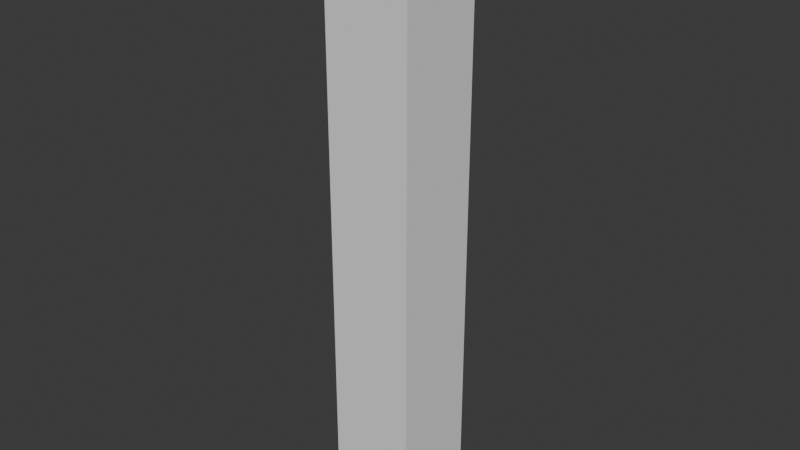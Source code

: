 # Source: FI-005_Walkways_FencedPole.blend  (saved by Blender 4.2.67; exported with 4.5.12 LTS)
import bpy
from mathutils import Matrix  # noqa: F401  (used for matrix-valued properties, if any)

bpy.ops.wm.read_factory_settings(use_empty=True)
scene = bpy.context.scene
scene.name = 'Scene'

# ---- collections
col_collection = bpy.data.collections.new('Collection'); scene.collection.children.link(col_collection)
col_export = bpy.data.collections.new('Export'); scene.collection.children.link(col_export)

# ---- world
world_world = bpy.data.worlds.new('World'); scene.world = world_world
world_world.use_nodes = True; world_world.node_tree.nodes.clear()
_N = world_world.node_tree.nodes; _L = world_world.node_tree.links
n0 = _N.new('ShaderNodeOutputWorld'); n0.name = 'World Output'; n0.location = (300, 300)
n1 = _N.new('ShaderNodeBackground'); n1.name = 'Background'; n1.location = (10, 300)
n1.inputs[0].default_value = (0.05088, 0.05088, 0.05088, 1.0)
_L.new(n1.outputs[0], n0.inputs[0])
n0.is_active_output = True
world_world.color = (0.05088, 0.05088, 0.05088)
world_world.use_sun_shadow = False
world_world.sun_shadow_jitter_overblur = 0.0

# ---- meshes
me_cube_002 = bpy.data.meshes.new('Cube.002')
me_cube_002.from_pydata([(0.0, -9.537e-07, 0.0), (0.0, -9.537e-07, 2.0), (0.0, 2.0, 0.0), (0.0, 2.0, 2.0), (2.0, -9.537e-07, 0.0), (2.0, -9.537e-07, 2.0), (2.0, 2.0, 0.0), (2.0, 2.0, 2.0), (0.0, -9.537e-07, 0.01583), (0.0, 2.0, 0.01583), (2.0, 2.0, 0.01583), (2.0, -9.537e-07, 0.01583), (0.0, -9.537e-07, 0.01583), (0.0, 2.0, 0.01583), (2.0, 2.0, 0.01583), (2.0, -9.537e-07, 0.01583), (0.0, -9.537e-07, 0.01583), (0.0, 2.0, 0.01583), (2.0, 2.0, 0.01583), (2.0, -9.537e-07, 0.01583), (0.0, -9.537e-07, 0.01583), (0.0, 2.0, 0.01583), (2.0, 2.0, 0.01583), (2.0, -9.537e-07, 0.01583), (0.0, -9.537e-07, 1.008), (0.0, 2.0, 1.008), (2.0, 2.0, 1.008), (2.0, -9.537e-07, 1.008), (0.0, -9.537e-07, 1.504), (0.0, 2.0, 1.504), (2.0, 2.0, 1.504), (2.0, -9.537e-07, 1.504), (0.0, -9.537e-07, 1.752), (0.0, 2.0, 1.752), (2.0, 2.0, 1.752), (2.0, -9.537e-07, 1.752)], [], [(34, 7, 5, 35), (2, 6, 4, 0), (7, 3, 1, 5), (4, 11, 8, 0), (6, 10, 11, 4), (2, 9, 10, 6), (0, 8, 9, 2), (11, 15, 12, 8), (10, 14, 15, 11), (9, 13, 14, 10), (8, 12, 13, 9), (15, 19, 16, 12), (14, 18, 19, 15), (13, 17, 18, 14), (12, 16, 17, 13), (19, 23, 20, 16), (18, 22, 23, 19), (17, 21, 22, 18), (16, 20, 21, 17), (23, 27, 24, 20), (22, 26, 27, 23), (21, 25, 26, 22), (20, 24, 25, 21), (27, 31, 28, 24), (26, 30, 31, 27), (25, 29, 30, 26), (24, 28, 29, 25), (31, 35, 32, 28), (30, 34, 35, 31), (29, 33, 34, 30), (28, 32, 33, 29), (3, 33, 32, 1), (1, 32, 35, 5), (7, 34, 33, 3)])
_uv = me_cube_002.uv_layers.new(name='UVMap')
_uv.uv.foreach_set('vector', [0.594, 0.5, 0.625, 0.5, 0.625, 0.75, 0.594, 0.75, 0.125, 0.5, 0.375, 0.5, 0.375, 0.75, 0.125, 0.75, 0.625, 0.5, 0.875, 0.5, 0.875, 0.75, 0.625, 0.75, 0.375, 0.75, 0.377, 0.75, 0.377, 1.0, 0.375, 1.0, 0.375, 0.5, 0.377, 0.5, 0.377, 0.75, 0.375, 0.75, 0.375, 0.25, 0.377, 0.25, 0.377, 0.5, 0.375, 0.5, 0.375, 0.0, 0.377, 0.0, 0.377, 0.25, 0.375, 0.25, 0.377, 0.75, 0.377, 0.75, 0.377, 1.0, 0.377, 1.0, 0.377, 0.5, 0.377, 0.5, 0.377, 0.75, 0.377, 0.75, 0.377, 0.25, 0.377, 0.25, 0.377, 0.5, 0.377, 0.5, 0.377, 0.0, 0.377, 0.0, 0.377, 0.25, 0.377, 0.25, 0.377, 0.75, 0.377, 0.75, 0.377, 1.0, 0.377, 1.0, 0.377, 0.5, 0.377, 0.5, 0.377, 0.75, 0.377, 0.75, 0.377, 0.25, 0.377, 0.25, 0.377, 0.5, 0.377, 0.5, 0.377, 0.0, 0.377, 0.0, 0.377, 0.25, 0.377, 0.25, 0.377, 0.75, 0.377, 0.75, 0.377, 1.0, 0.377, 1.0, 0.377, 0.5, 0.377, 0.5, 0.377, 0.75, 0.377, 0.75, 0.377, 0.25, 0.377, 0.25, 0.377, 0.5, 0.377, 0.5, 0.377, 0.0, 0.377, 0.0, 0.377, 0.25, 0.377, 0.25, 0.377, 0.75, 0.501, 0.75, 0.501, 1.0, 0.377, 1.0, 0.377, 0.5, 0.501, 0.5, 0.501, 0.75, 0.377, 0.75, 0.377, 0.25, 0.501, 0.25, 0.501, 0.5, 0.377, 0.5, 0.377, 0.0, 0.501, 0.0, 0.501, 0.25, 0.377, 0.25, 0.501, 0.75, 0.563, 0.75, 0.563, 1.0, 0.501, 1.0, 0.501, 0.5, 0.563, 0.5, 0.563, 0.75, 0.501, 0.75, 0.501, 0.25, 0.563, 0.25, 0.563, 0.5, 0.501, 0.5, 0.501, 0.0, 0.563, 0.0, 0.563, 0.25, 0.501, 0.25, 0.563, 0.75, 0.594, 0.75, 0.594, 1.0, 0.563, 1.0, 0.563, 0.5, 0.594, 0.5, 0.594, 0.75, 0.563, 0.75, 0.563, 0.25, 0.594, 0.25, 0.594, 0.5, 0.563, 0.5, 0.563, 0.0, 0.594, 0.0, 0.594, 0.25, 0.563, 0.25, 0.625, 0.25, 0.594, 0.25, 0.594, 0.0, 0.875, 0.75, 0.875, 0.75, 0.594, 1.0, 0.594, 0.75, 0.625, 0.75, 0.625, 0.5, 0.594, 0.5, 0.594, 0.25, 0.625, 0.25])
me_cube_002.update()

# ---- objects
ob_fi_005_railingpole = bpy.data.objects.new('FI-005-RailingPole', me_cube_002)

# ---- transforms, parenting, visibility, modifiers, constraints
ob_fi_005_railingpole.location = (0.0, 0.0, 0.0)
ob_fi_005_railingpole.scale = (0.1024, 0.1024, 0.7113)

# ---- collection membership
col_export.objects.link(ob_fi_005_railingpole)

# ---- scene / render settings (as saved in the file)
scene.frame_start = 1; scene.frame_end = 250; scene.frame_set(1)
scene.render.engine = 'BLENDER_EEVEE_NEXT'
scene.cycles.sampling_pattern = 'TABULATED_SOBOL'
bpy.context.view_layer.update()

# ---- added for rendering (the .blend has no active camera and no usable light): camera, sun
cam_auto = bpy.data.cameras.new('AutoCamera')
cam_auto.lens = 50.0
cam_auto.sensor_width = 36.0
cam_auto.clip_end = 1000.0
ob_auto_camera = bpy.data.objects.new('AutoCamera', cam_auto)
scene.collection.objects.link(ob_auto_camera)
ob_auto_camera.location = (1.4456, -1.50937, 1.78579)
ob_auto_camera.rotation_euler = (1.09748, -7.21219e-08, 0.694738)
scene.camera = ob_auto_camera
light_auto_sun = bpy.data.lights.new('AutoSun', 'SUN')
light_auto_sun.energy = 3.0
light_auto_sun.angle = 0.0523599
ob_auto_sun = bpy.data.objects.new('AutoSun', light_auto_sun)
scene.collection.objects.link(ob_auto_sun)
ob_auto_sun.rotation_euler = (0.872665, 0.174533, 0.523599)
bpy.context.view_layer.update()
